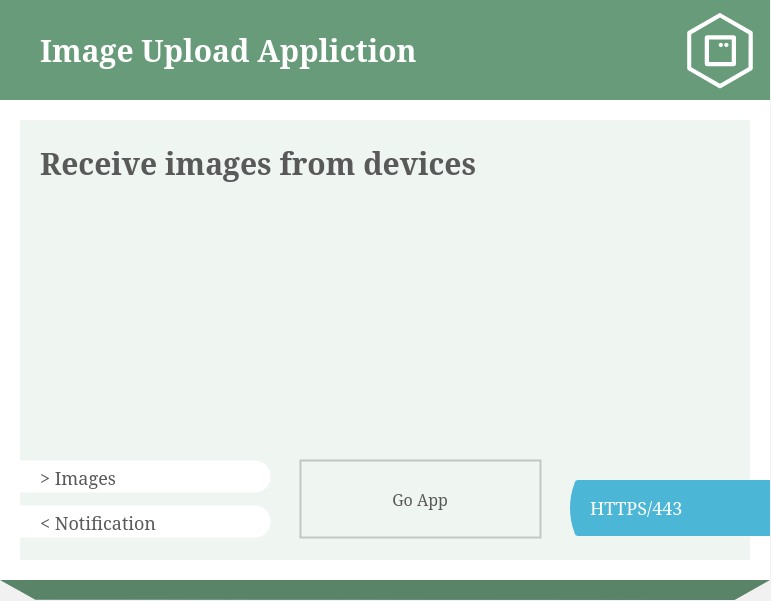

The diagram above was exported from draw.io. Its source (the exported page's mxGraphModel, read from the mxfile embedded in the PNG):
<mxGraphModel dx="2074" dy="1152" grid="1" gridSize="1" guides="1" tooltips="1" connect="1" arrows="1" fold="1" page="1" pageScale="1" pageWidth="1800" pageHeight="1011" background="#F1F1F1" math="0" shadow="0">
  <root>
    <mxCell id="0" />
    <mxCell id="1" parent="0" />
    <mxCell id="2" value="" style="group;connectable=0;resizable=0;rotatable=0;movable=1;fontFamily=Red Hat Text;fontSize=30;" vertex="1" parent="1">
      <mxGeometry x="545" y="160" width="770" height="600" as="geometry" />
    </mxCell>
    <mxCell id="3" value="" style="shape=image;image=data:image/svg+xml,(base64 omitted: 664 chars);imageAspect=0;allowArrows=0;connectable=0;recursiveResize=0;part=1;editable=0;movable=0;resizable=0;rotatable=0;cloneable=0;deletable=0;" vertex="1" parent="2">
      <mxGeometry width="770" height="600" as="geometry" />
    </mxCell>
    <mxCell id="4" value="" style="shape=image;image=data:image/svg+xml,(base64 omitted: 1620 chars);recursiveResize=0;editable=0;resizable=0;rotatable=0;cloneable=0;imageAspect=0;connectable=0;movable=1;fontFamily=Helvetica;fontSize=12;fontColor=#000000;align=center;strokeColor=#000000;fillColor=#ffffff;part=1;" vertex="1" parent="2">
      <mxGeometry x="670" width="100" height="100" as="geometry" />
    </mxCell>
    <mxCell id="5" value="Image Upload Appliction" style="text;html=1;fontSize=30;fontColor=#FFFFFF;fontFamily=Red Hat Text;fontStyle=1;verticalAlign=middle;connectable=0;spacing=0;recursiveResize=0;movable=0;resizable=0;rotatable=0;cloneable=0;deletable=0;imageAspect=0;whiteSpace=wrap;part=1;" vertex="1" parent="2">
      <mxGeometry x="40" width="620" height="100" as="geometry" />
    </mxCell>
    <mxCell id="6" value="&lt;div&gt;Receive images from devices&lt;br&gt;&lt;/div&gt;" style="text;html=1;fontSize=30;fontColor=#595959;fontFamily=Red Hat Text;fontStyle=1;verticalAlign=top;connectable=0;spacing=0;recursiveResize=0;movable=0;resizable=0;rotatable=0;cloneable=0;deletable=0;imageAspect=0;whiteSpace=wrap;part=1;" vertex="1" parent="2">
      <mxGeometry x="40" y="140" width="500" height="124" as="geometry" />
    </mxCell>
    <mxCell id="7" value="&amp;gt; Images" style="shape=mxgraph.basic.three_corner_round_rect;verticalLabelPosition=middle;verticalAlign=top;html=1;dx=7.75;strokeColor=none;fillColor=#FFFFFF;fontFamily=Red Hat Text;fontSize=18;fontColor=#595959;align=left;spacingLeft=38;whiteSpace=nowrap;connectable=0;allowArrows=0;recursiveResize=0;part=1;expand=0;movable=0;resizable=0;rotatable=0;cloneable=0;" vertex="1" parent="2">
      <mxGeometry y="460" width="270" height="32" as="geometry" />
    </mxCell>
    <mxCell id="8" value="&amp;lt; Notification" style="shape=mxgraph.basic.three_corner_round_rect;verticalLabelPosition=middle;verticalAlign=top;html=1;dx=7.75;strokeColor=none;fillColor=#FFFFFF;fontFamily=Red Hat Text;fontSize=18;fontColor=#595959;align=left;spacingLeft=38;whiteSpace=nowrap;connectable=0;allowArrows=0;recursiveResize=0;part=1;expand=0;movable=0;resizable=0;rotatable=0;cloneable=0;" vertex="1" parent="2">
      <mxGeometry y="505" width="270" height="32" as="geometry" />
    </mxCell>
    <mxCell id="9" value="Go App" style="whiteSpace=wrap;html=1;fillColor=none;fontFamily=Red Hat Text;fontSize=16;fontColor=#595959;align=center;strokeWidth=2;rounded=0;perimeterSpacing=0;strokeColor=#00000030;fontStyle=0;imageAspect=0;connectable=0;recursiveResize=0;part=1;movable=0;resizable=0;rotatable=0;cloneable=0;" vertex="1" parent="2">
      <mxGeometry x="300" y="460" width="240" height="77" as="geometry" />
    </mxCell>
    <mxCell id="10" value="HTTPS/443" style="shape=image;aspect=fixed;image=data:image/svg+xml,(base64 omitted: 364 chars);fontFamily=Red Hat Text;fontSize=18;fontColor=#FFFFFF;align=left;spacingLeft=20;spacing=0;spacingBottom=2;imageAspect=0;connectable=0;recursiveResize=0;movable=0;resizable=0;rotatable=0;cloneable=0;strokeColor=#000000;fillColor=#ffffff;part=1;" vertex="1" parent="2">
      <mxGeometry x="570" y="480" width="200" height="56" as="geometry" />
    </mxCell>
  </root>
</mxGraphModel>